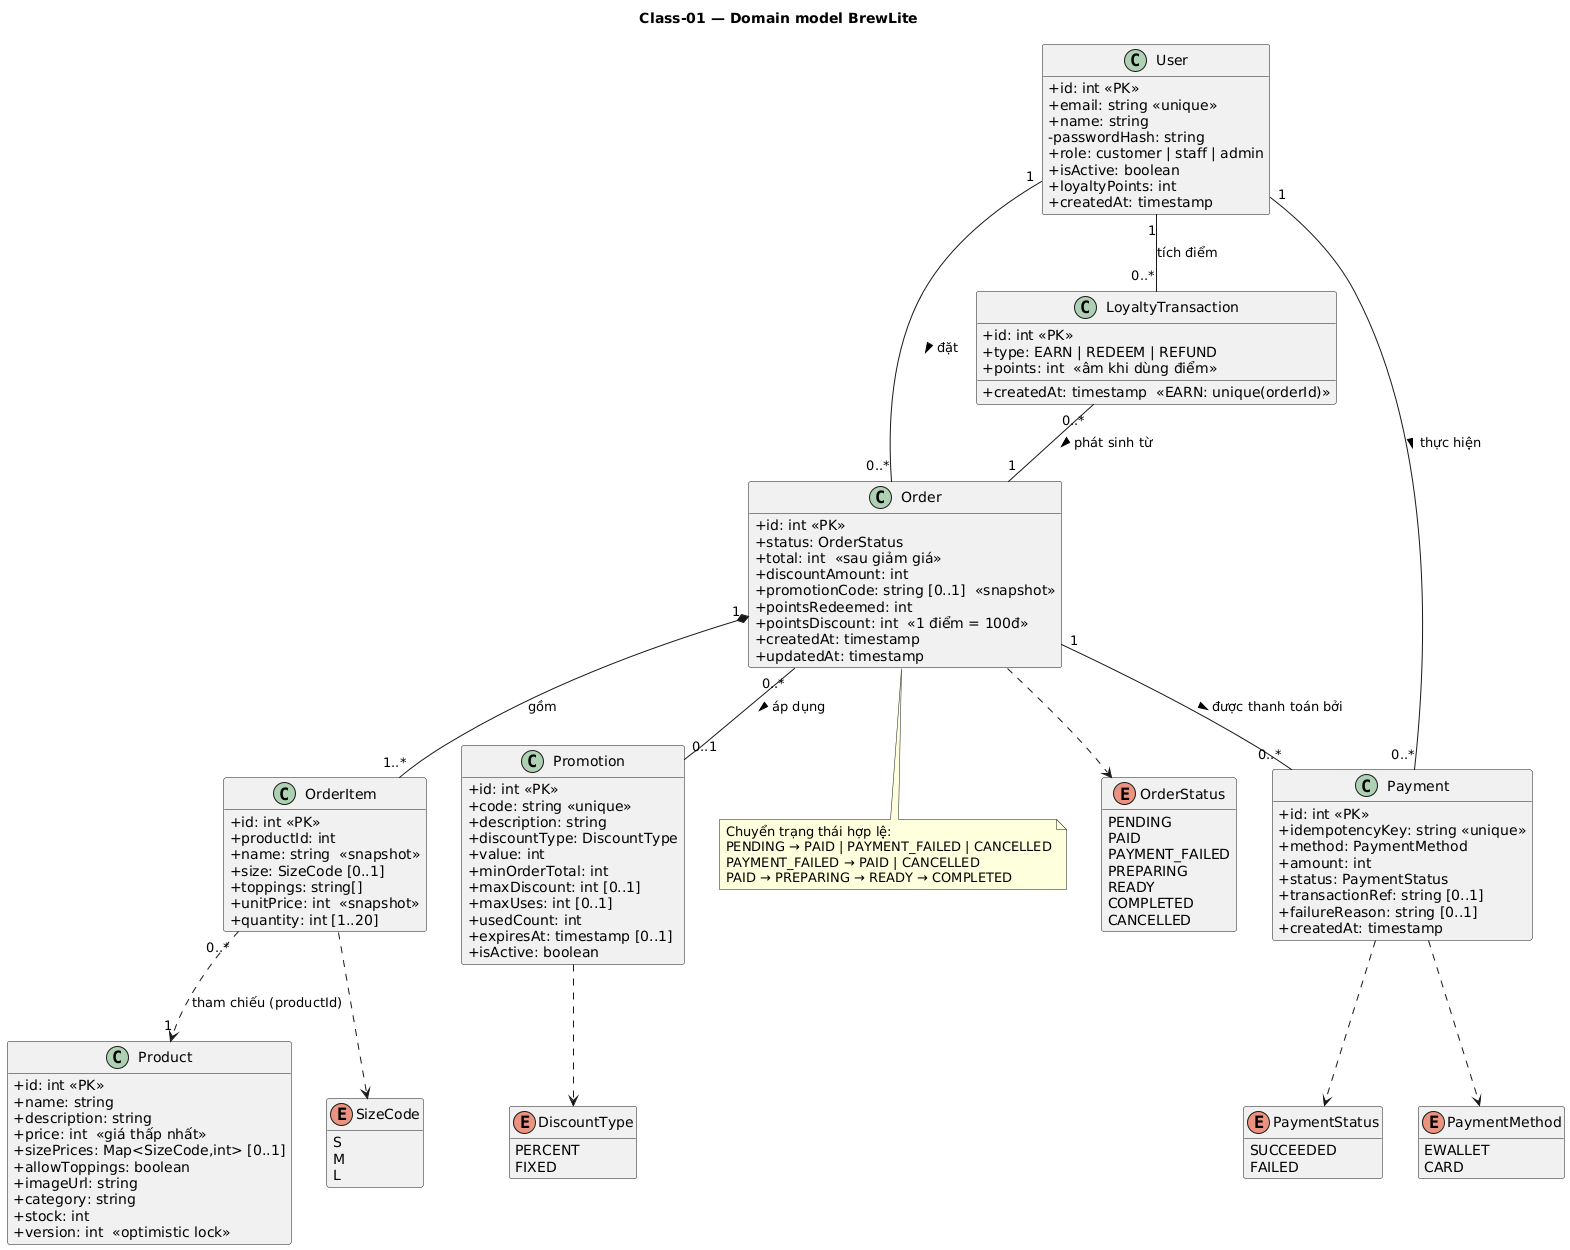

The diagram above was rendered by PlantUML. Its source (embedded in the PNG):
@startuml ClassDomain
title Class-01 — Domain model BrewLite
skinparam shadowing false
skinparam defaultFontName "DejaVu Sans"
skinparam classAttributeIconSize 0
hide empty methods

enum OrderStatus {
  PENDING
  PAID
  PAYMENT_FAILED
  PREPARING
  READY
  COMPLETED
  CANCELLED
}
enum PaymentMethod {
  EWALLET
  CARD
}
enum PaymentStatus {
  SUCCEEDED
  FAILED
}
enum DiscountType {
  PERCENT
  FIXED
}
enum SizeCode {
  S
  M
  L
}

class User {
  +id: int <<PK>>
  +email: string <<unique>>
  +name: string
  -passwordHash: string
  +role: customer | staff | admin
  +isActive: boolean
  +loyaltyPoints: int
  +createdAt: timestamp
}
class Product {
  +id: int <<PK>>
  +name: string
  +description: string
  +price: int  «giá thấp nhất»
  +sizePrices: Map<SizeCode,int> [0..1]
  +allowToppings: boolean
  +imageUrl: string
  +category: string
  +stock: int
  +version: int  «optimistic lock»
}
class Order {
  +id: int <<PK>>
  +status: OrderStatus
  +total: int  «sau giảm giá»
  +discountAmount: int
  +promotionCode: string [0..1]  «snapshot»
  +pointsRedeemed: int
  +pointsDiscount: int  «1 điểm = 100đ»
  +createdAt: timestamp
  +updatedAt: timestamp
}
class OrderItem {
  +id: int <<PK>>
  +productId: int
  +name: string  «snapshot»
  +size: SizeCode [0..1]
  +toppings: string[]
  +unitPrice: int  «snapshot»
  +quantity: int [1..20]
}
class Payment {
  +id: int <<PK>>
  +idempotencyKey: string <<unique>>
  +method: PaymentMethod
  +amount: int
  +status: PaymentStatus
  +transactionRef: string [0..1]
  +failureReason: string [0..1]
  +createdAt: timestamp
}
class Promotion {
  +id: int <<PK>>
  +code: string <<unique>>
  +description: string
  +discountType: DiscountType
  +value: int
  +minOrderTotal: int
  +maxDiscount: int [0..1]
  +maxUses: int [0..1]
  +usedCount: int
  +expiresAt: timestamp [0..1]
  +isActive: boolean
}
class LoyaltyTransaction {
  +id: int <<PK>>
  +type: EARN | REDEEM | REFUND
  +points: int  «âm khi dùng điểm»
  +createdAt: timestamp  «EARN: unique(orderId)»
}

User "1" -- "0..*" Order : đặt >
User "1" -- "0..*" Payment : thực hiện >
Order "1" *-- "1..*" OrderItem : gồm
Order "1" -- "0..*" Payment : được thanh toán bởi >
OrderItem "0..*" ..> "1" Product : tham chiếu (productId)
Order "0..*" -- "0..1" Promotion : áp dụng >
User "1" -- "0..*" LoyaltyTransaction : tích điểm
LoyaltyTransaction "0..*" -- "1" Order : phát sinh từ >

Order ..> OrderStatus
Promotion ..> DiscountType
Payment ..> PaymentMethod
Payment ..> PaymentStatus
OrderItem ..> SizeCode

note bottom of Order
  Chuyển trạng thái hợp lệ:
  PENDING → PAID | PAYMENT_FAILED | CANCELLED
  PAYMENT_FAILED → PAID | CANCELLED
  PAID → PREPARING → READY → COMPLETED
end note
@enduml